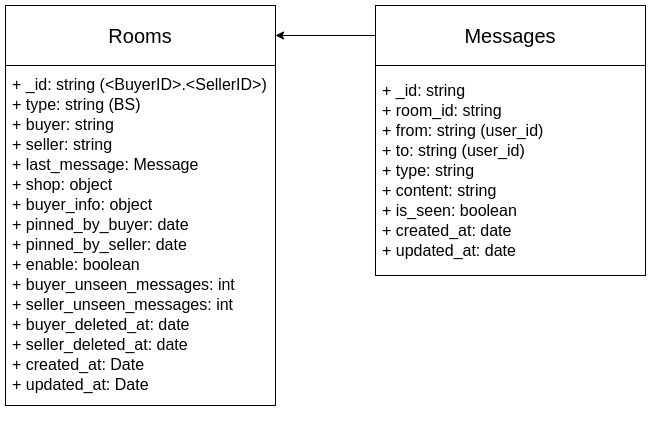

The diagram above was exported from draw.io. Its source (the exported page's mxGraphModel, read from the mxfile embedded in the PNG):
<mxGraphModel dx="1422" dy="781" grid="1" gridSize="10" guides="1" tooltips="1" connect="1" arrows="1" fold="1" page="1" pageScale="1" pageWidth="827" pageHeight="1169" math="0" shadow="0">
  <root>
    <mxCell id="0" />
    <mxCell id="1" parent="0" />
    <mxCell id="qzWW-AIz2U9ju_0XTpTC-13" value="" style="group;container=1;" parent="1" vertex="1" connectable="0">
      <mxGeometry x="520" y="290" width="270" height="270" as="geometry" />
    </mxCell>
    <mxCell id="qzWW-AIz2U9ju_0XTpTC-14" value="&lt;font style=&quot;font-size: 20px&quot;&gt;Messages&lt;/font&gt;" style="rounded=0;whiteSpace=wrap;html=1;" parent="qzWW-AIz2U9ju_0XTpTC-13" vertex="1">
      <mxGeometry width="270" height="60" as="geometry" />
    </mxCell>
    <mxCell id="qzWW-AIz2U9ju_0XTpTC-15" value="" style="rounded=0;whiteSpace=wrap;html=1;" parent="qzWW-AIz2U9ju_0XTpTC-13" vertex="1">
      <mxGeometry y="60" width="270" height="210" as="geometry" />
    </mxCell>
    <mxCell id="qzWW-AIz2U9ju_0XTpTC-16" value="&lt;font style=&quot;font-size: 16px ; line-height: 130%&quot;&gt;+ _id: string&lt;br&gt;+ room_id: string&lt;br&gt;+ from: string (user_id)&lt;br&gt;+ to: string (user_id)&amp;nbsp;&lt;br&gt;+ type: string&lt;br&gt;+ content: string&lt;br&gt;+ is_seen: boolean&lt;br&gt;+ created_at: date&lt;br&gt;+ updated_at: date&lt;br&gt;&lt;/font&gt;" style="text;html=1;strokeColor=none;fillColor=none;align=left;verticalAlign=middle;whiteSpace=wrap;rounded=0;" parent="qzWW-AIz2U9ju_0XTpTC-13" vertex="1">
      <mxGeometry x="5" y="102.24" width="260" height="125.51" as="geometry" />
    </mxCell>
    <mxCell id="qzWW-AIz2U9ju_0XTpTC-18" style="edgeStyle=orthogonalEdgeStyle;rounded=0;orthogonalLoop=1;jettySize=auto;html=1;exitX=0;exitY=0.5;exitDx=0;exitDy=0;entryX=1;entryY=0.5;entryDx=0;entryDy=0;" parent="1" source="qzWW-AIz2U9ju_0XTpTC-14" edge="1">
      <mxGeometry relative="1" as="geometry">
        <mxPoint x="420" y="320" as="targetPoint" />
      </mxGeometry>
    </mxCell>
    <mxCell id="Jb1XMNSjRatvswmOd5S_-4" value="" style="group" vertex="1" connectable="0" parent="1">
      <mxGeometry x="150" y="290" width="270" height="420" as="geometry" />
    </mxCell>
    <mxCell id="Jb1XMNSjRatvswmOd5S_-2" value="&lt;font style=&quot;font-size: 20px&quot;&gt;Rooms&lt;/font&gt;" style="rounded=0;whiteSpace=wrap;html=1;" vertex="1" parent="Jb1XMNSjRatvswmOd5S_-4">
      <mxGeometry width="270" height="60" as="geometry" />
    </mxCell>
    <mxCell id="Jb1XMNSjRatvswmOd5S_-3" value="" style="rounded=0;whiteSpace=wrap;html=1;" vertex="1" parent="Jb1XMNSjRatvswmOd5S_-4">
      <mxGeometry y="60" width="270" height="340" as="geometry" />
    </mxCell>
    <mxCell id="qzWW-AIz2U9ju_0XTpTC-12" value="&lt;font style=&quot;font-size: 16px ; line-height: 130%&quot;&gt;+ _id: string (&amp;lt;BuyerID&amp;gt;.&amp;lt;SellerID&amp;gt;)&lt;br&gt;+ type: string (BS)&lt;br&gt;+ buyer: string&lt;br&gt;+ seller: string&lt;br&gt;+ last_message: Message&lt;br&gt;+ shop: object&lt;br&gt;+ buyer_info: object&lt;br&gt;+ pinned_by_buyer: date&lt;br&gt;+ pinned_by_seller: date&lt;br&gt;+ enable: boolean&lt;br&gt;+ buyer_unseen_messages: int&lt;br&gt;+ seller_unseen_messages: int&lt;br&gt;+ buyer_deleted_at: date&lt;br&gt;+ seller_deleted_at: date&lt;br&gt;+ created_at: Date&lt;br&gt;+ updated_at: Date&lt;br&gt;&lt;/font&gt;" style="text;html=1;strokeColor=none;fillColor=none;align=left;verticalAlign=middle;whiteSpace=wrap;rounded=0;" parent="Jb1XMNSjRatvswmOd5S_-4" vertex="1">
      <mxGeometry x="5" y="79" width="260" height="300" as="geometry" />
    </mxCell>
  </root>
</mxGraphModel>